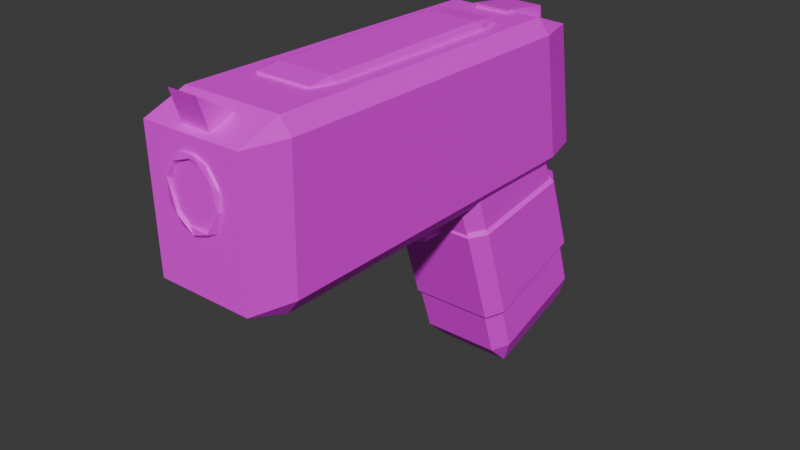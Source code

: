 # Source: pistol1.blend  (saved by Blender 5.1.30; exported with 4.5.12 LTS)
import bpy
from mathutils import Matrix  # noqa: F401  (used for matrix-valued properties, if any)

bpy.ops.wm.read_factory_settings(use_empty=True)
scene = bpy.context.scene
scene.name = 'Scene'

# ---- collections
col_collection = bpy.data.collections.new('Collection'); scene.collection.children.link(col_collection)

# ---- images (referenced by path relative to the original .blend; pixels are not part of the script)
import os
ASSET_DIR = os.environ.get("B2B_ASSET_DIR", "")  # directory of the original .blend (textures are referenced by path, not embedded)
HERE = os.path.dirname(os.path.abspath(__file__))  # packed textures are extracted next to this script under _unpacked/

def load_image(name, relpath, width, height, colorspace="sRGB"):
    """Load a texture the original file referenced (path relative to the .blend, or extracted next to this script)."""
    p = next((c for c in (os.path.join(HERE, relpath), os.path.join(ASSET_DIR, relpath)) if relpath and os.path.exists(c)), "")
    if p:
        img = bpy.data.images.load(p, check_existing=True)
        img.name = name
    else:  # same state as the original file: an image datablock whose file is absent (Cycles renders it pink)
        img = bpy.data.images.new(name, width, height)
        img.source = "FILE"
        img.filepath = "//" + (relpath or name)
    img.colorspace_settings.name = colorspace
    return img
img_pistol_tex_png = load_image('pistol_tex.png', 'bsq_roak_assets/pistol_tex.png', 1024, 1024, 'sRGB')

# ---- materials (node trees are filled in below, after node groups)
mat_material_001 = bpy.data.materials.new('Material.001')

# ---- material node trees
mat_material_001.use_nodes = True; mat_material_001.node_tree.nodes.clear()
_N = mat_material_001.node_tree.nodes; _L = mat_material_001.node_tree.links
n0 = _N.new('ShaderNodeBsdfPrincipled'); n0.name = 'Principled BSDF'; n0.location = (-200, 100)
n1 = _N.new('ShaderNodeOutputMaterial'); n1.name = 'Material Output'; n1.location = (200, 100)
n2 = _N.new('ShaderNodeTexImage'); n2.name = 'Image Texture'; n2.location = (-490, 80)
n2.image = img_pistol_tex_png
_L.new(n0.outputs[0], n1.inputs[0])
_L.new(n2.outputs[0], n0.inputs[0])
n1.is_active_output = True

# ---- world
world_world = bpy.data.worlds.new('World'); scene.world = world_world
world_world.use_nodes = True; world_world.node_tree.nodes.clear()
_N = world_world.node_tree.nodes; _L = world_world.node_tree.links
n0 = _N.new('ShaderNodeOutputWorld'); n0.name = 'World Output'; n0.location = (200, 100)
n1 = _N.new('ShaderNodeBackground'); n1.name = 'Background'; n1.location = (-200, 100)
n1.inputs[0].default_value = (0.05088, 0.05088, 0.05088, 1.0)
_L.new(n1.outputs[0], n0.inputs[0])
n0.is_active_output = True
world_world.color = (0.05088, 0.05088, 0.05088)
world_world.sun_shadow_jitter_overblur = 0.0

# ---- meshes
me_cube_001 = bpy.data.meshes.new('Cube.001')
me_cube_001.from_pydata([(-0.78, -0.78, -1.0), (-0.78, -1.0, -0.78), (-1.0, -0.78, -0.78), (-0.78, -1.0, 0.78), (-0.78, -0.7836, 0.9603), (-1.0, -0.78, 0.736), (-0.78, 0.78, -1.0), (-1.0, 0.7721, -0.78), (-0.78, 0.9922, -0.7801), (-0.78, 0.7255, 0.6838), (-0.78, 0.9497, 0.4243), (-1.0, 0.7283, 0.4596), (0.78, -0.78, -1.0), (1.0, -0.78, -0.78), (0.78, -1.0, -0.78), (0.78, -0.7836, 0.9603), (0.78, -1.0, 0.78), (1.0, -0.78, 0.736), (0.78, 0.78, -1.0), (0.78, 0.9922, -0.7801), (1.0, 0.7721, -0.78), (0.78, 0.7255, 0.6838), (1.0, 0.7283, 0.4596), (0.78, 0.9497, 0.4243)], [], [(0, 1, 2), (3, 4, 5), (6, 7, 8), (9, 10, 11), (12, 13, 14), (15, 16, 17), (18, 19, 20), (21, 22, 23), (6, 0, 2, 7), (1, 3, 5, 2), (4, 9, 11, 5), (10, 8, 7, 11), (18, 6, 8, 19), (9, 21, 23, 10), (22, 20, 19, 23), (12, 18, 20, 13), (21, 15, 17, 22), (16, 14, 13, 17), (0, 12, 14, 1), (15, 4, 3, 16), (6, 18, 12, 0), (2, 5, 11, 7), (14, 16, 3, 1), (21, 9, 4, 15), (8, 10, 23, 19), (20, 22, 17, 13)])
_uv = me_cube_001.uv_layers.new(name='UVMap')
_uv.uv.foreach_set('vector', [0.1219, 0.6541, 0.1207, 0.6561, 0.1215, 0.6566, 0.1178, 0.6738, 0.1183, 0.6763, 0.1187, 0.6738, 0.1275, 0.6577, 0.1271, 0.6602, 0.1278, 0.6607, 0.1242, 0.6767, 0.1255, 0.6743, 0.1246, 0.6742, 0.1219, 0.6541, 0.1215, 0.6566, 0.1207, 0.6561, 0.1183, 0.6763, 0.1178, 0.6738, 0.1187, 0.6738, 0.1275, 0.6577, 0.1278, 0.6607, 0.1271, 0.6602, 0.1242, 0.6767, 0.1246, 0.6742, 0.1255, 0.6743, 0.1275, 0.6577, 0.1219, 0.6541, 0.1215, 0.6566, 0.1271, 0.6602, 0.1207, 0.6561, 0.1178, 0.6738, 0.1187, 0.6738, 0.1215, 0.6566, 0.1183, 0.6763, 0.1242, 0.6767, 0.1246, 0.6742, 0.1187, 0.6738, 0.1255, 0.6743, 0.1278, 0.6607, 0.1271, 0.6602, 0.1246, 0.6742, 0.1275, 0.6577, 0.1275, 0.6577, 0.1278, 0.6607, 0.1278, 0.6607, 0.1242, 0.6767, 0.1242, 0.6767, 0.1255, 0.6743, 0.1255, 0.6743, 0.1246, 0.6742, 0.1271, 0.6602, 0.1278, 0.6607, 0.1255, 0.6743, 0.1219, 0.6541, 0.1275, 0.6577, 0.1271, 0.6602, 0.1215, 0.6566, 0.1242, 0.6767, 0.1183, 0.6763, 0.1187, 0.6738, 0.1246, 0.6742, 0.1178, 0.6738, 0.1207, 0.6561, 0.1215, 0.6566, 0.1187, 0.6738, 0.1219, 0.6541, 0.1219, 0.6541, 0.1207, 0.6561, 0.1207, 0.6561, 0.1183, 0.6763, 0.1183, 0.6763, 0.1178, 0.6738, 0.1178, 0.6738, 0.1275, 0.6577, 0.1275, 0.6577, 0.1219, 0.6541, 0.1219, 0.6541, 0.1215, 0.6566, 0.1187, 0.6738, 0.1246, 0.6742, 0.1271, 0.6602, 0.1207, 0.6561, 0.1178, 0.6738, 0.1178, 0.6738, 0.1207, 0.6561, 0.1242, 0.6767, 0.1242, 0.6767, 0.1183, 0.6763, 0.1183, 0.6763, 0.1278, 0.6607, 0.1255, 0.6743, 0.1255, 0.6743, 0.1278, 0.6607, 0.1271, 0.6602, 0.1246, 0.6742, 0.1187, 0.6738, 0.1215, 0.6566])
me_cube_001.materials.append(mat_material_001)
me_cube_001.update()
me_cube_002 = bpy.data.meshes.new('Cube.002')
me_cube_002.from_pydata([(-0.81, -0.81, -1.0), (-0.8167, -1.0, -0.81), (-1.007, -0.8101, -0.8101), (-0.8746, -1.0, 0.8163), (-0.8758, -0.8107, 0.9981), (-1.059, -0.8108, 0.8067), (-0.81, 0.81, -1.0), (-1.002, 0.7983, -0.81), (-0.8116, 0.9886, -0.8103), (-0.8318, 0.6949, 0.9321), (-0.8247, 0.8961, 0.7343), (-1.02, 0.7054, 0.7414), (0.81, -0.81, -1.0), (1.003, -0.8097, -0.81), (0.8128, -0.9997, -0.81), (0.8351, -0.8078, 1.008), (0.837, -0.9978, 0.828), (1.022, -0.8076, 0.8195), (0.81, 0.81, -1.0), (0.8084, 0.9886, -0.8103), (0.9984, 0.7983, -0.81), (0.7982, 0.695, 0.9335), (0.99, 0.7053, 0.7428), (0.7953, 0.8961, 0.7343)], [], [(0, 1, 2), (3, 4, 5), (6, 7, 8), (9, 10, 11), (12, 13, 14), (15, 16, 17), (18, 19, 20), (21, 22, 23), (6, 0, 2, 7), (1, 3, 5, 2), (4, 9, 11, 5), (10, 8, 7, 11), (18, 6, 8, 19), (9, 21, 23, 10), (22, 20, 19, 23), (12, 18, 20, 13), (21, 15, 17, 22), (16, 14, 13, 17), (0, 12, 14, 1), (15, 4, 3, 16), (6, 18, 12, 0), (2, 5, 11, 7), (14, 16, 3, 1), (21, 9, 4, 15), (8, 10, 23, 19), (20, 22, 17, 13)])
_uv = me_cube_002.uv_layers.new(name='UVMap')
_uv.uv.foreach_set('vector', [0.1021, 0.7004, 0.09962, 0.7022, 0.1021, 0.7022, 0.09961, 0.7177, 0.102, 0.7194, 0.102, 0.7176, 0.1228, 0.7004, 0.1227, 0.7022, 0.1251, 0.7022, 0.1213, 0.7188, 0.1239, 0.7169, 0.1215, 0.717, 0.1021, 0.7004, 0.1021, 0.7022, 0.09962, 0.7022, 0.1021, 0.7195, 0.09965, 0.7178, 0.1021, 0.7177, 0.1228, 0.7004, 0.1251, 0.7022, 0.1227, 0.7022, 0.1214, 0.7188, 0.1215, 0.717, 0.1239, 0.7169, 0.1228, 0.7004, 0.1021, 0.7004, 0.1021, 0.7022, 0.1227, 0.7022, 0.09962, 0.7022, 0.09961, 0.7177, 0.102, 0.7176, 0.1021, 0.7022, 0.102, 0.7194, 0.1213, 0.7188, 0.1215, 0.717, 0.102, 0.7176, 0.1239, 0.7169, 0.1251, 0.7022, 0.1227, 0.7022, 0.1215, 0.717, 0.1228, 0.7004, 0.1228, 0.7004, 0.1251, 0.7022, 0.1251, 0.7022, 0.1213, 0.7188, 0.1214, 0.7188, 0.1239, 0.7169, 0.1239, 0.7169, 0.1215, 0.717, 0.1227, 0.7022, 0.1251, 0.7022, 0.1239, 0.7169, 0.1021, 0.7004, 0.1228, 0.7004, 0.1227, 0.7022, 0.1021, 0.7022, 0.1214, 0.7188, 0.1021, 0.7195, 0.1021, 0.7177, 0.1215, 0.717, 0.09965, 0.7178, 0.09962, 0.7022, 0.1021, 0.7022, 0.1021, 0.7177, 0.1021, 0.7004, 0.1021, 0.7004, 0.09962, 0.7022, 0.09962, 0.7022, 0.1021, 0.7195, 0.102, 0.7194, 0.09961, 0.7177, 0.09965, 0.7178, 0.1228, 0.7004, 0.1228, 0.7004, 0.1021, 0.7004, 0.1021, 0.7004, 0.1021, 0.7022, 0.102, 0.7176, 0.1215, 0.717, 0.1227, 0.7022, 0.09962, 0.7022, 0.09965, 0.7178, 0.09961, 0.7177, 0.09962, 0.7022, 0.1214, 0.7188, 0.1213, 0.7188, 0.102, 0.7194, 0.1021, 0.7195, 0.1251, 0.7022, 0.1239, 0.7169, 0.1239, 0.7169, 0.1251, 0.7022, 0.1227, 0.7022, 0.1215, 0.717, 0.1021, 0.7177, 0.1021, 0.7022])
me_cube_002.materials.append(mat_material_001)
me_cube_002.update()
me_torus = bpy.data.meshes.new('Torus')
me_torus.from_pydata([(1.151, -0.2192, -0.002607), (1.02, -0.1472, 0.1596), (0.8705, -0.02139, 0.0694), (1.094, 0.3285, -0.08316), (1.052, 0.3707, 0.1157), (0.8234, 0.3691, -0.1003), (0.7599, 0.4018, 0.03804), (0.8025, 0.5329, 0.1445), (0.8222, 0.6609, -0.1452), (0.9078, 0.7412, -0.003903), (0.6281, 0.9133, 0.1112), (0.4263, 0.7435, -0.003238), (0.4058, 1.092, -0.007965), (0.4316, 0.8955, -0.1601), (0.1303, 1.08, 0.1368), (0.2665, 0.8588, 0.09676), (-0.004655, 0.9662, 0.1446), (-0.1973, 0.8474, 0.03902), (-0.01166, 0.8986, -0.1039), (-0.2169, 1.039, -0.147), (-0.2614, 1.14, -0.04767), (-0.3292, 1.062, 0.1112), (-0.5202, 0.7425, -0.1021), (-0.6616, 0.7582, 0.1575), (-0.7778, 0.8564, 0.04531), (-0.6424, 0.5738, 0.03905), (-0.8238, 0.756, -0.1103), (-1.03, 0.3384, -0.1434), (-1.154, 0.2213, 0.04426), (-1.016, 0.2778, 0.1475), (-0.8364, 0.2448, 0.07505), (-0.8452, 0.3095, -0.1027), (-1.061, -0.2967, -0.1418), (-0.8529, -0.1873, 0.07937), (-0.8809, -0.1747, -0.1032), (-1.047, -0.4431, 0.1052), (-0.7168, -0.4716, 0.0367), (-0.9165, -0.7032, -0.06068), (-0.6114, -0.7406, -0.1383), (-0.7099, -0.6619, 0.1457), (-0.4514, -0.7364, -0.03498), (-0.5988, -0.9689, 0.09245), (-0.3921, -1.044, -0.1146), (-0.2506, -1.129, 0.04753), (-0.2677, -0.8845, 0.1098), (-0.05584, -0.8597, 0.03787), (-0.07397, -1.047, 0.1484), (0.02378, -0.8967, -0.1001), (0.3093, -1.134, 0.002443), (0.4, -1.021, -0.1395), (0.4167, -0.7991, -0.1004), (0.4056, -0.7628, 0.03746), (0.5464, -0.8515, 0.1573), (0.8277, -0.7846, 0.08621), (0.6963, -0.5168, -0.07395), (0.9918, -0.4147, -0.1475), (0.9718, -0.6271, -0.04353), (0.7721, -0.3853, 0.04315), (0.8891, -0.1284, -0.1034)], [], [(4, 1, 0), (3, 0, 55), (7, 6, 2), (6, 5, 2), (6, 13, 5), (11, 13, 6), (14, 15, 7), (12, 10, 9), (20, 14, 12), (55, 8, 3), (16, 17, 15), (17, 22, 18), (20, 24, 21), (25, 22, 17), (22, 31, 27), (30, 25, 23), (27, 28, 26), (32, 28, 27), (37, 35, 32), (36, 38, 34), (39, 36, 33), (36, 40, 38), (39, 44, 36), (44, 40, 36), (42, 37, 32), (29, 30, 23), (42, 43, 41), (45, 40, 44), (45, 47, 40), (48, 43, 42), (51, 47, 45), (48, 53, 52), (38, 47, 49), (54, 50, 51), (56, 53, 49), (52, 57, 51), (57, 54, 51), (1, 57, 52), (55, 54, 58), (1, 2, 57), (0, 3, 4), (39, 29, 35), (2, 5, 58), (44, 46, 52), (3, 9, 4), (53, 1, 52), (8, 9, 3), (9, 10, 4), (7, 11, 6), (7, 15, 11), (9, 8, 13, 12), (50, 54, 55, 49), (10, 12, 14), (20, 12, 13, 19), (11, 18, 13), (19, 27, 26), (15, 17, 11), (11, 17, 18), (23, 24, 28, 29), (18, 22, 19), (20, 21, 14), (7, 1, 4), (16, 23, 17), (2, 1, 7), (50, 49, 47), (19, 26, 20), (24, 23, 21), (23, 25, 17), (20, 26, 24), (27, 19, 22), (10, 14, 7, 4), (25, 31, 22), (26, 28, 24), (25, 30, 31), (58, 5, 8, 55), (35, 41, 39), (46, 39, 41), (28, 35, 29), (38, 49, 42), (30, 34, 31), (30, 33, 34), (32, 35, 28), (33, 36, 34), (45, 44, 52, 51), (19, 13, 18), (37, 41, 35), (15, 14, 16), (46, 44, 39), (37, 42, 41), (40, 47, 38), (43, 46, 41), (30, 29, 33), (29, 39, 33), (49, 48, 42), (43, 48, 46), (48, 52, 46), (38, 32, 34), (32, 27, 31, 34), (51, 50, 47), (42, 32, 38), (49, 53, 48), (49, 55, 56), (56, 0, 53), (53, 0, 1), (13, 8, 5), (57, 58, 54), (23, 16, 14, 21), (55, 0, 56), (57, 2, 58)])
_uv = me_torus.uv_layers.new(name='UVMap')
_uv.uv.foreach_set('vector', [0.1232, 0.3113, 0.1224, 0.2949, 0.1229, 0.2978, 0.1222, 0.3154, 0.1229, 0.2978, 0.1193, 0.2955, 0.1199, 0.3142, 0.1183, 0.3129, 0.1197, 0.3003, 0.1183, 0.3129, 0.1181, 0.3159, 0.1197, 0.3003, 0.1183, 0.3129, 0.1125, 0.3314, 0.1181, 0.3159, 0.1134, 0.3227, 0.1125, 0.3314, 0.1183, 0.3129, 0.1103, 0.328, 0.1119, 0.3229, 0.1199, 0.3142, 0.1134, 0.3334, 0.1175, 0.3258, 0.1206, 0.3248, 0.103, 0.333, 0.1103, 0.328, 0.1134, 0.3334, 0.1193, 0.2955, 0.1181, 0.3256, 0.1222, 0.3154, 0.1082, 0.3237, 0.1044, 0.322, 0.1119, 0.3229, 0.1044, 0.322, 0.09842, 0.3212, 0.1062, 0.3282, 0.103, 0.333, 0.09553, 0.3196, 0.103, 0.3261, 0.09742, 0.3118, 0.09842, 0.3212, 0.1044, 0.322, 0.09842, 0.3212, 0.09329, 0.3069, 0.09027, 0.308, 0.09455, 0.3002, 0.09742, 0.3118, 0.09803, 0.3141, 0.09027, 0.308, 0.08952, 0.2989, 0.09376, 0.3205, 0.08961, 0.2895, 0.08952, 0.2989, 0.09027, 0.308, 0.09211, 0.2766, 0.0913, 0.2786, 0.08961, 0.2895, 0.09576, 0.2812, 0.09606, 0.2791, 0.09257, 0.2927, 0.09647, 0.2729, 0.09576, 0.2812, 0.09414, 0.2875, 0.09576, 0.2812, 0.09905, 0.2771, 0.09606, 0.2791, 0.09647, 0.2729, 0.1026, 0.2698, 0.09576, 0.2812, 0.1026, 0.2698, 0.09905, 0.2771, 0.09576, 0.2812, 0.09922, 0.2711, 0.09211, 0.2766, 0.08961, 0.2895, 0.0923, 0.2984, 0.09455, 0.3002, 0.09803, 0.3141, 0.09922, 0.2711, 0.1023, 0.265, 0.0976, 0.2665, 0.1052, 0.2735, 0.09905, 0.2771, 0.1026, 0.2698, 0.1052, 0.2735, 0.1054, 0.2766, 0.09905, 0.2771, 0.11, 0.2687, 0.1023, 0.265, 0.09922, 0.2711, 0.1119, 0.2782, 0.1054, 0.2766, 0.1052, 0.2735, 0.11, 0.2687, 0.1183, 0.2782, 0.1147, 0.2732, 0.09606, 0.2791, 0.1054, 0.2766, 0.1104, 0.276, 0.1155, 0.2894, 0.1111, 0.281, 0.1119, 0.2782, 0.1196, 0.2867, 0.1183, 0.2782, 0.1104, 0.276, 0.1147, 0.2732, 0.1176, 0.2902, 0.1119, 0.2782, 0.1176, 0.2902, 0.1155, 0.2894, 0.1119, 0.2782, 0.1224, 0.2949, 0.1176, 0.2902, 0.1147, 0.2732, 0.1193, 0.2955, 0.1155, 0.2894, 0.1185, 0.3019, 0.1224, 0.2949, 0.1197, 0.3003, 0.1176, 0.2902, 0.1229, 0.2978, 0.1222, 0.3154, 0.1232, 0.3113, 0.09647, 0.2729, 0.0923, 0.2984, 0.0913, 0.2786, 0.1197, 0.3003, 0.1181, 0.3159, 0.1185, 0.3019, 0.1026, 0.2698, 0.1055, 0.2652, 0.1147, 0.2732, 0.1222, 0.3154, 0.1206, 0.3248, 0.1232, 0.3113, 0.1183, 0.2782, 0.1224, 0.2949, 0.1147, 0.2732, 0.1181, 0.3256, 0.1206, 0.3248, 0.1222, 0.3154, 0.1206, 0.3248, 0.1175, 0.3258, 0.1232, 0.3113, 0.1199, 0.3142, 0.1134, 0.3227, 0.1183, 0.3129, 0.1199, 0.3142, 0.1119, 0.3229, 0.1134, 0.3227, 0.1206, 0.3248, 0.1181, 0.3256, 0.1125, 0.3314, 0.1134, 0.3334, 0.1111, 0.281, 0.1155, 0.2894, 0.1193, 0.2955, 0.1104, 0.276, 0.1175, 0.3258, 0.1134, 0.3334, 0.1103, 0.328, 0.103, 0.333, 0.1134, 0.3334, 0.1125, 0.3314, 0.1029, 0.3327, 0.1134, 0.3227, 0.1062, 0.3282, 0.1125, 0.3314, 0.1029, 0.3327, 0.09027, 0.308, 0.09376, 0.3205, 0.1119, 0.3229, 0.1044, 0.322, 0.1134, 0.3227, 0.1134, 0.3227, 0.1044, 0.322, 0.1062, 0.3282, 0.09803, 0.3141, 0.09553, 0.3196, 0.08952, 0.2989, 0.0923, 0.2984, 0.1062, 0.3282, 0.09842, 0.3212, 0.1029, 0.3327, 0.103, 0.333, 0.103, 0.3261, 0.1103, 0.328, 0.1199, 0.3142, 0.1224, 0.2949, 0.1232, 0.3113, 0.1082, 0.3237, 0.09803, 0.3141, 0.1044, 0.322, 0.1197, 0.3003, 0.1224, 0.2949, 0.1199, 0.3142, 0.1111, 0.281, 0.1104, 0.276, 0.1054, 0.2766, 0.1029, 0.3327, 0.09376, 0.3205, 0.103, 0.333, 0.09553, 0.3196, 0.09803, 0.3141, 0.103, 0.3261, 0.09803, 0.3141, 0.09742, 0.3118, 0.1044, 0.322, 0.103, 0.333, 0.09376, 0.3205, 0.09553, 0.3196, 0.09027, 0.308, 0.1029, 0.3327, 0.09842, 0.3212, 0.1175, 0.3258, 0.1103, 0.328, 0.1199, 0.3142, 0.1232, 0.3113, 0.09742, 0.3118, 0.09329, 0.3069, 0.09842, 0.3212, 0.09376, 0.3205, 0.08952, 0.2989, 0.09553, 0.3196, 0.09742, 0.3118, 0.09455, 0.3002, 0.09329, 0.3069, 0.1185, 0.3019, 0.1181, 0.3159, 0.1181, 0.3256, 0.1193, 0.2955, 0.0913, 0.2786, 0.0976, 0.2665, 0.09647, 0.2729, 0.1055, 0.2652, 0.09647, 0.2729, 0.0976, 0.2665, 0.08952, 0.2989, 0.0913, 0.2786, 0.0923, 0.2984, 0.09606, 0.2791, 0.1104, 0.276, 0.09922, 0.2711, 0.09455, 0.3002, 0.09257, 0.2927, 0.09329, 0.3069, 0.09455, 0.3002, 0.09414, 0.2875, 0.09257, 0.2927, 0.08961, 0.2895, 0.0913, 0.2786, 0.08952, 0.2989, 0.09414, 0.2875, 0.09576, 0.2812, 0.09257, 0.2927, 0.1052, 0.2735, 0.1026, 0.2698, 0.1147, 0.2732, 0.1119, 0.2782, 0.1029, 0.3327, 0.1125, 0.3314, 0.1062, 0.3282, 0.09211, 0.2766, 0.0976, 0.2665, 0.0913, 0.2786, 0.1119, 0.3229, 0.1103, 0.328, 0.1082, 0.3237, 0.1055, 0.2652, 0.1026, 0.2698, 0.09647, 0.2729, 0.09211, 0.2766, 0.09922, 0.2711, 0.0976, 0.2665, 0.09905, 0.2771, 0.1054, 0.2766, 0.09606, 0.2791, 0.1023, 0.265, 0.1055, 0.2652, 0.0976, 0.2665, 0.09455, 0.3002, 0.0923, 0.2984, 0.09414, 0.2875, 0.0923, 0.2984, 0.09647, 0.2729, 0.09414, 0.2875, 0.1104, 0.276, 0.11, 0.2687, 0.09922, 0.2711, 0.1023, 0.265, 0.11, 0.2687, 0.1055, 0.2652, 0.11, 0.2687, 0.1147, 0.2732, 0.1055, 0.2652, 0.09606, 0.2791, 0.08961, 0.2895, 0.09257, 0.2927, 0.08961, 0.2895, 0.09027, 0.308, 0.09329, 0.3069, 0.09257, 0.2927, 0.1119, 0.2782, 0.1111, 0.281, 0.1054, 0.2766, 0.09922, 0.2711, 0.08961, 0.2895, 0.09606, 0.2791, 0.1104, 0.276, 0.1183, 0.2782, 0.11, 0.2687, 0.1104, 0.276, 0.1193, 0.2955, 0.1196, 0.2867, 0.1196, 0.2867, 0.1229, 0.2978, 0.1183, 0.2782, 0.1183, 0.2782, 0.1229, 0.2978, 0.1224, 0.2949, 0.1125, 0.3314, 0.1181, 0.3256, 0.1181, 0.3159, 0.1176, 0.2902, 0.1185, 0.3019, 0.1155, 0.2894, 0.09803, 0.3141, 0.1082, 0.3237, 0.1103, 0.328, 0.103, 0.3261, 0.1193, 0.2955, 0.1229, 0.2978, 0.1196, 0.2867, 0.1176, 0.2902, 0.1197, 0.3003, 0.1185, 0.3019])
me_torus.materials.append(mat_material_001)
me_torus.update()
me_cube_004 = bpy.data.meshes.new('Cube.004')
me_cube_004.from_pydata([(-1.0, -1.0, -1.0), (-0.999, -1.518, 0.9638), (-1.0, 1.0, -1.0), (1.0, -1.0, -1.0), (1.001, -1.518, 0.9638), (1.0, 1.0, -1.0)], [], [(0, 1, 2), (2, 1, 4, 5), (5, 4, 3), (3, 4, 1, 0), (2, 5, 3, 0)])
_uv = me_cube_004.uv_layers.new(name='UVMap')
_uv.uv.foreach_set('vector', [0.1244, 0.3108, 0.1351, 0.341, 0.1018, 0.2957, 0.1018, 0.2957, 0.1351, 0.341, 0.1277, 0.3633, 0.09529, 0.318, 0.09529, 0.318, 0.1277, 0.3633, 0.1175, 0.3325, 0.1175, 0.3325, 0.1277, 0.3633, 0.1351, 0.341, 0.1244, 0.3108, 0.1018, 0.2957, 0.09529, 0.318, 0.1175, 0.3325, 0.1244, 0.3108])
me_cube_004.materials.append(mat_material_001)
me_cube_004.update()
me_cube_005 = bpy.data.meshes.new('Cube.005')
me_cube_005.from_pydata([(-1.0, -1.0, -1.0), (-0.999, -1.518, 0.9638), (-1.0, 1.0, -1.0), (1.0, -1.0, -1.0), (1.001, -1.518, 0.9638), (1.0, 1.0, -1.0)], [], [(0, 1, 2), (2, 1, 4, 5), (5, 4, 3), (3, 4, 1, 0), (2, 5, 3, 0)])
_uv = me_cube_005.uv_layers.new(name='UVMap')
_uv.uv.foreach_set('vector', [0.09512, 0.2791, 0.0956, 0.276, 0.09849, 0.2819, 0.09849, 0.2819, 0.0956, 0.276, 0.09509, 0.2797, 0.09788, 0.2857, 0.09788, 0.2857, 0.09509, 0.2797, 0.09459, 0.283, 0.09459, 0.283, 0.09509, 0.2797, 0.0956, 0.276, 0.09512, 0.2791, 0.09849, 0.2819, 0.09788, 0.2857, 0.09459, 0.283, 0.09512, 0.2791])
me_cube_005.materials.append(mat_material_001)
me_cube_005.update()
me_torus_001 = bpy.data.meshes.new('Torus.001')
me_torus_001.from_pydata([(-0.6762, 0.7656, 0.3146), (-0.8813, 0.9677, 0.088), (-0.5246, 0.4818, 0.09016), (-0.9153, 0.8332, -0.2134), (-1.108, 0.3685, -0.277), (-1.306, 0.2464, 0.07771), (-1.052, 0.2944, 0.3003), (-0.7085, 0.2066, 0.1594), (-0.7453, 0.2698, -0.2185), (-1.162, -0.3181, -0.2616), (-0.701, -0.1465, 0.09451), (-0.7754, -0.1536, -0.2189), (-1.168, -0.4885, 0.1962), (-0.5821, -0.3949, 0.06707), (-1.029, -0.7981, -0.1187), (-0.5939, -0.7118, -0.2926), (-0.7026, -0.6515, 0.3031), (-0.3786, -0.6035, -0.07927), (-0.674, -1.083, 0.1716), (-0.434, -1.148, -0.2252), (-0.2775, -1.281, 0.08206), (-0.228, -0.7797, 0.2211), (-0.05131, -0.705, 0.0696), (-0.07508, -1.109, 0.2938), (0.03924, -0.7558, -0.1698), (0.3468, -1.287, 0.0186), (0.44, -1.098, -0.2719), (0.362, -0.708, -0.2172), (0.3415, -0.6227, 0.07252), (0.5532, -0.8714, 0.3138)], [], [(7, 2, 0), (4, 5, 3), (9, 5, 4), (14, 12, 9), (13, 15, 11), (16, 13, 10), (13, 17, 15), (16, 21, 13), (21, 17, 13), (19, 14, 9), (6, 7, 0), (19, 20, 18), (22, 17, 21), (22, 24, 17), (25, 20, 19), (28, 24, 22), (15, 24, 26), (16, 6, 12), (21, 23, 29), (0, 1, 5, 6), (27, 26, 24), (3, 5, 1), (2, 7, 8), (12, 18, 16), (23, 16, 18), (5, 12, 6), (15, 26, 19), (7, 11, 8), (7, 10, 11), (9, 12, 5), (10, 13, 11), (22, 21, 29, 28), (14, 18, 12), (23, 21, 16), (14, 19, 18), (17, 24, 15), (20, 23, 18), (7, 6, 10), (6, 16, 10), (26, 25, 19), (20, 25, 23), (25, 29, 23), (15, 9, 11), (9, 4, 8, 11), (28, 27, 24), (19, 9, 15)])
_uv = me_torus_001.uv_layers.new(name='UVMap')
_uv.uv.foreach_set('vector', [0.1251, 0.2663, 0.126, 0.2705, 0.1245, 0.2738, 0.1222, 0.2672, 0.121, 0.265, 0.1228, 0.2739, 0.1229, 0.258, 0.121, 0.265, 0.1222, 0.2672, 0.1245, 0.2521, 0.1231, 0.2557, 0.1229, 0.258, 0.1269, 0.2588, 0.1273, 0.2546, 0.1252, 0.2614, 0.1265, 0.2551, 0.1269, 0.2588, 0.1257, 0.2617, 0.1269, 0.2588, 0.1286, 0.2567, 0.1273, 0.2546, 0.1265, 0.2551, 0.1299, 0.2549, 0.1269, 0.2588, 0.1299, 0.2549, 0.1286, 0.2567, 0.1269, 0.2588, 0.1291, 0.2494, 0.1245, 0.2521, 0.1229, 0.258, 0.1227, 0.2664, 0.1251, 0.2663, 0.1245, 0.2738, 0.1291, 0.2494, 0.1304, 0.2482, 0.1273, 0.2495, 0.131, 0.2565, 0.1286, 0.2567, 0.1299, 0.2549, 0.131, 0.2565, 0.1317, 0.2561, 0.1286, 0.2567, 0.1346, 0.2501, 0.1304, 0.2482, 0.1291, 0.2494, 0.1336, 0.2588, 0.1317, 0.2561, 0.131, 0.2565, 0.1273, 0.2546, 0.1317, 0.2561, 0.135, 0.2529, 0.1265, 0.2551, 0.1227, 0.2664, 0.1231, 0.2557, 0.1299, 0.2549, 0.1315, 0.2511, 0.1354, 0.2562, 0.1245, 0.2738, 0.1228, 0.2758, 0.121, 0.265, 0.1227, 0.2664, 0.1338, 0.2577, 0.135, 0.2529, 0.1317, 0.2561, 0.1228, 0.2739, 0.121, 0.265, 0.1228, 0.2758, 0.126, 0.2705, 0.1251, 0.2663, 0.1248, 0.2671, 0.1231, 0.2557, 0.1273, 0.2495, 0.1265, 0.2551, 0.1315, 0.2511, 0.1265, 0.2551, 0.1273, 0.2495, 0.121, 0.265, 0.1231, 0.2557, 0.1227, 0.2664, 0.1273, 0.2546, 0.135, 0.2529, 0.1291, 0.2494, 0.1251, 0.2663, 0.1252, 0.2614, 0.1248, 0.2671, 0.1251, 0.2663, 0.1257, 0.2617, 0.1252, 0.2614, 0.1229, 0.258, 0.1231, 0.2557, 0.121, 0.265, 0.1257, 0.2617, 0.1269, 0.2588, 0.1252, 0.2614, 0.131, 0.2565, 0.1299, 0.2549, 0.1354, 0.2562, 0.1336, 0.2588, 0.1245, 0.2521, 0.1273, 0.2495, 0.1231, 0.2557, 0.1315, 0.2511, 0.1299, 0.2549, 0.1265, 0.2551, 0.1245, 0.2521, 0.1291, 0.2494, 0.1273, 0.2495, 0.1286, 0.2567, 0.1317, 0.2561, 0.1273, 0.2546, 0.1304, 0.2482, 0.1315, 0.2511, 0.1273, 0.2495, 0.1251, 0.2663, 0.1227, 0.2664, 0.1257, 0.2617, 0.1227, 0.2664, 0.1265, 0.2551, 0.1257, 0.2617, 0.135, 0.2529, 0.1346, 0.2501, 0.1291, 0.2494, 0.1304, 0.2482, 0.1346, 0.2501, 0.1315, 0.2511, 0.1346, 0.2501, 0.1354, 0.2562, 0.1315, 0.2511, 0.1273, 0.2546, 0.1229, 0.258, 0.1252, 0.2614, 0.1229, 0.258, 0.1222, 0.2672, 0.1248, 0.2671, 0.1252, 0.2614, 0.1336, 0.2588, 0.1338, 0.2577, 0.1317, 0.2561, 0.1291, 0.2494, 0.1229, 0.258, 0.1273, 0.2546])
me_torus_001.materials.append(mat_material_001)
me_torus_001.update()
me_cube_006 = bpy.data.meshes.new('Cube.006')
me_cube_006.from_pydata([(-0.78, -0.78, -1.0), (-0.78, -1.0, -0.78), (-1.0, -0.78, -0.78), (-0.78, -1.0, 0.78), (-0.78, -0.7836, 0.9603), (-1.0, -0.78, 0.736), (-0.78, 0.78, -1.0), (-1.0, 0.7721, -0.78), (-0.78, 0.9922, -0.7801), (-0.78, 0.7255, 0.6838), (-0.78, 0.9497, 0.4243), (-1.0, 0.7283, 0.4596), (0.78, -0.78, -1.0), (1.0, -0.78, -0.78), (0.78, -1.0, -0.78), (0.78, -0.7836, 0.9603), (0.78, -1.0, 0.78), (1.0, -0.78, 0.736), (0.78, 0.78, -1.0), (0.78, 0.9922, -0.7801), (1.0, 0.7721, -0.78), (0.78, 0.7255, 0.6838), (1.0, 0.7283, 0.4596), (0.78, 0.9497, 0.4243)], [], [(0, 1, 2), (3, 4, 5), (6, 7, 8), (9, 10, 11), (12, 13, 14), (15, 16, 17), (18, 19, 20), (21, 22, 23), (6, 0, 2, 7), (1, 3, 5, 2), (4, 9, 11, 5), (10, 8, 7, 11), (18, 6, 8, 19), (9, 21, 23, 10), (22, 20, 19, 23), (12, 18, 20, 13), (21, 15, 17, 22), (16, 14, 13, 17), (0, 12, 14, 1), (15, 4, 3, 16), (6, 18, 12, 0), (2, 5, 11, 7), (14, 16, 3, 1), (21, 9, 4, 15), (8, 10, 23, 19), (20, 22, 17, 13)])
_uv = me_cube_006.uv_layers.new(name='UVMap')
_uv.uv.foreach_set('vector', [0.2532, 0.2073, 0.2097, 0.272, 0.2525, 0.2739, 0.2045, 0.7442, 0.2459, 0.8007, 0.2474, 0.7328, 0.5562, 0.2208, 0.5539, 0.2873, 0.5966, 0.2891, 0.5399, 0.73, 0.5843, 0.6534, 0.5412, 0.6622, 0.2532, 0.2073, 0.2525, 0.2739, 0.2097, 0.272, 0.2459, 0.8007, 0.2045, 0.7442, 0.2474, 0.7328, 0.5562, 0.2208, 0.5966, 0.2891, 0.5539, 0.2873, 0.5399, 0.73, 0.5412, 0.6622, 0.5843, 0.6534, 0.5562, 0.2208, 0.2532, 0.2073, 0.2525, 0.2739, 0.5539, 0.2873, 0.2097, 0.272, 0.2045, 0.7442, 0.2474, 0.7328, 0.2525, 0.2739, 0.2459, 0.8007, 0.5399, 0.73, 0.5412, 0.6622, 0.2474, 0.7328, 0.5843, 0.6534, 0.5966, 0.2891, 0.5539, 0.2873, 0.5412, 0.6622, 0.5562, 0.2208, 0.5562, 0.2208, 0.5966, 0.2891, 0.5966, 0.2891, 0.5399, 0.73, 0.5399, 0.73, 0.5843, 0.6534, 0.5843, 0.6534, 0.5412, 0.6622, 0.5539, 0.2873, 0.5966, 0.2891, 0.5843, 0.6534, 0.2532, 0.2073, 0.5562, 0.2208, 0.5539, 0.2873, 0.2525, 0.2739, 0.5399, 0.73, 0.2459, 0.8007, 0.2474, 0.7328, 0.5412, 0.6622, 0.2045, 0.7442, 0.2097, 0.272, 0.2525, 0.2739, 0.2474, 0.7328, 0.2532, 0.2073, 0.2532, 0.2073, 0.2097, 0.272, 0.2097, 0.272, 0.2459, 0.8007, 0.2459, 0.8007, 0.2045, 0.7442, 0.2045, 0.7442, 0.5562, 0.2208, 0.5562, 0.2208, 0.2532, 0.2073, 0.2532, 0.2073, 0.2525, 0.2739, 0.2474, 0.7328, 0.5412, 0.6622, 0.5539, 0.2873, 0.2097, 0.272, 0.2045, 0.7442, 0.2045, 0.7442, 0.2097, 0.272, 0.5399, 0.73, 0.5399, 0.73, 0.2459, 0.8007, 0.2459, 0.8007, 0.5966, 0.2891, 0.5843, 0.6534, 0.5843, 0.6534, 0.5966, 0.2891, 0.5539, 0.2873, 0.5412, 0.6622, 0.2474, 0.7328, 0.2525, 0.2739])
me_cube_006.materials.append(mat_material_001)
me_cube_006.update()
me_cube_007 = bpy.data.meshes.new('Cube.007')
me_cube_007.from_pydata([(-0.81, -0.81, -1.0), (-0.8167, -1.0, -0.81), (-1.007, -0.8101, -0.8101), (-0.8746, -1.0, 0.8163), (-0.8758, -0.8107, 0.9981), (-1.059, -0.8108, 0.8067), (-0.81, 0.81, -1.0), (-1.002, 0.7983, -0.81), (-0.8116, 0.9886, -0.8103), (-0.8318, 0.6949, 0.9321), (-0.8247, 0.8961, 0.7343), (-1.02, 0.7054, 0.7414), (0.81, -0.81, -1.0), (1.003, -0.8097, -0.81), (0.8128, -0.9997, -0.81), (0.8351, -0.8078, 1.008), (0.837, -0.9978, 0.828), (1.022, -0.8076, 0.8195), (0.81, 0.81, -1.0), (0.8084, 0.9886, -0.8103), (0.9984, 0.7983, -0.81), (0.7982, 0.695, 0.9335), (0.99, 0.7053, 0.7428), (0.7953, 0.8961, 0.7343)], [], [(0, 1, 2), (3, 4, 5), (6, 7, 8), (9, 10, 11), (12, 13, 14), (15, 16, 17), (18, 19, 20), (21, 22, 23), (6, 0, 2, 7), (1, 3, 5, 2), (4, 9, 11, 5), (10, 8, 7, 11), (18, 6, 8, 19), (9, 21, 23, 10), (22, 20, 19, 23), (12, 18, 20, 13), (21, 15, 17, 22), (16, 14, 13, 17), (0, 12, 14, 1), (15, 4, 3, 16), (6, 18, 12, 0), (2, 5, 11, 7), (14, 16, 3, 1), (21, 9, 4, 15), (8, 10, 23, 19), (20, 22, 17, 13)])
_uv = me_cube_007.uv_layers.new(name='UVMap')
_uv.uv.foreach_set('vector', [0.9319, 0.7966, 0.933, 0.8704, 0.9652, 0.7966, 0.9428, 0.8705, 0.943, 0.7969, 0.974, 0.7969, 0.9319, 0.1679, 0.9643, 0.1724, 0.9322, 0.09854, 0.9356, 0.2125, 0.9344, 0.1345, 0.9674, 0.2085, 0.6583, 0.7966, 0.6257, 0.7965, 0.6578, 0.8702, 0.654, 0.7958, 0.6537, 0.8695, 0.6224, 0.7957, 0.6583, 0.1679, 0.6585, 0.09854, 0.6264, 0.1724, 0.6602, 0.2125, 0.6279, 0.2085, 0.6608, 0.1345, 0.9319, 0.1679, 0.9319, 0.7966, 0.9652, 0.7966, 0.9643, 0.1724, 0.933, 0.8704, 0.9428, 0.8705, 0.974, 0.7969, 0.9652, 0.7966, 0.943, 0.7969, 0.9356, 0.2125, 0.9674, 0.2085, 0.974, 0.7969, 0.9344, 0.1345, 0.9322, 0.09854, 0.9643, 0.1724, 0.9674, 0.2085, 0.6583, 0.1679, 0.9319, 0.1679, 0.9322, 0.09854, 0.6585, 0.09854, 0.9356, 0.2125, 0.6602, 0.2125, 0.6608, 0.1345, 0.9344, 0.1345, 0.6279, 0.2085, 0.6264, 0.1724, 0.6585, 0.09854, 0.6608, 0.1345, 0.6583, 0.7966, 0.6583, 0.1679, 0.6264, 0.1724, 0.6257, 0.7965, 0.6602, 0.2125, 0.654, 0.7958, 0.6224, 0.7957, 0.6279, 0.2085, 0.6537, 0.8695, 0.6578, 0.8702, 0.6257, 0.7965, 0.6224, 0.7957, 0.9319, 0.7966, 0.6583, 0.7966, 0.6578, 0.8702, 0.933, 0.8704, 0.654, 0.7958, 0.943, 0.7969, 0.9428, 0.8705, 0.6537, 0.8695, 0.9319, 0.1679, 0.6583, 0.1679, 0.6583, 0.7966, 0.9319, 0.7966, 0.9652, 0.7966, 0.974, 0.7969, 0.9674, 0.2085, 0.9643, 0.1724, 0.6578, 0.8702, 0.6537, 0.8695, 0.9428, 0.8705, 0.933, 0.8704, 0.6602, 0.2125, 0.9356, 0.2125, 0.943, 0.7969, 0.654, 0.7958, 0.9322, 0.09854, 0.9344, 0.1345, 0.6608, 0.1345, 0.6585, 0.09854, 0.6264, 0.1724, 0.6279, 0.2085, 0.6224, 0.7957, 0.6257, 0.7965])
me_cube_007.materials.append(mat_material_001)
me_cube_007.update()

# ---- objects
ob_cube = bpy.data.objects.new('Cube', me_cube_001)
ob_cube_001 = bpy.data.objects.new('Cube.001', me_cube_002)
ob_torus = bpy.data.objects.new('Torus', me_torus)
ob_cube_002 = bpy.data.objects.new('Cube.002', me_cube_004)
ob_cube_003 = bpy.data.objects.new('Cube.003', me_cube_005)
ob_torus_001 = bpy.data.objects.new('Torus.001', me_torus_001)
ob_cube_004 = bpy.data.objects.new('Cube.004', me_cube_006)
ob_cube_005 = bpy.data.objects.new('Cube.005', me_cube_007)

# ---- transforms, parenting, visibility, modifiers, constraints
ob_cube.location = (-8.654e-06, 0.2879, -0.2183)
ob_cube.rotation_euler = (0.3144, 6.867e-17, 1.089e-17)
ob_cube.scale = (0.1063, 0.1417, 0.2694)
ob_cube_001.location = (-8.654e-06, -0.009267, 0.083)
ob_cube_001.scale = (0.1196, 0.451, 0.1675)
ob_torus.location = (-8.654e-06, -0.4537, 0.1237)
ob_torus.rotation_euler = (1.571, 2.22e-16, 2.22e-16)
ob_torus.scale = (0.05489, 0.06362, 0.08258)
ob_cube_002.location = (-0.002573, -0.3854, 0.247)
ob_cube_002.scale = (0.03063, 0.05212, 0.04289)
ob_cube_003.location = (-8.654e-06, 0.3339, 0.1853)
ob_cube_003.rotation_euler = (-3.278, 3.011e-17, 4.42e-16)
ob_cube_003.scale = (0.03881, 0.05832, 0.05444)
ob_torus_001.location = (-8.654e-06, 0.09821, -0.09986)
ob_torus_001.rotation_euler = (1.571, -0.2295, 1.571)
ob_torus_001.scale = (0.05876, 0.05671, 0.07687)
ob_cube_004.location = (-8.654e-06, 0.2887, -0.212)
ob_cube_004.rotation_euler = (0.3144, 6.867e-17, 1.089e-17)
ob_cube_004.scale = (0.1126, 0.1481, 0.1416)
ob_cube_005.location = (-8.654e-06, -0.014, 0.2325)
ob_cube_005.scale = (0.06736, 0.2539, 0.02594)

# ---- collection membership
col_collection.objects.link(ob_cube)
col_collection.objects.link(ob_cube_001)
col_collection.objects.link(ob_torus)
col_collection.objects.link(ob_cube_002)
col_collection.objects.link(ob_cube_003)
col_collection.objects.link(ob_torus_001)
col_collection.objects.link(ob_cube_004)
col_collection.objects.link(ob_cube_005)

# ---- scene / render settings (as saved in the file)
scene.frame_start = 1; scene.frame_end = 250; scene.frame_set(1)
scene.render.engine = 'BLENDER_EEVEE_NEXT'
scene.render.bake_bias = 0.0
scene.render.bake_samples = 0
scene.cycles.sampling_pattern = 'TABULATED_SOBOL'
scene.eevee.use_volume_custom_range = False
bpy.context.view_layer.update()

# ---- added for rendering (the .blend has no active camera and no usable light): camera, sun
cam_auto = bpy.data.cameras.new('AutoCamera')
cam_auto.lens = 50.0
cam_auto.sensor_width = 36.0
cam_auto.clip_end = 1000.0
ob_auto_camera = bpy.data.objects.new('AutoCamera', cam_auto)
scene.collection.objects.link(ob_auto_camera)
ob_auto_camera.location = (1.1888, -1.41017, 0.837824)
ob_auto_camera.rotation_euler = (1.09748, -7.21219e-08, 0.694738)
scene.camera = ob_auto_camera
light_auto_sun = bpy.data.lights.new('AutoSun', 'SUN')
light_auto_sun.energy = 3.0
light_auto_sun.angle = 0.0523599
ob_auto_sun = bpy.data.objects.new('AutoSun', light_auto_sun)
scene.collection.objects.link(ob_auto_sun)
ob_auto_sun.rotation_euler = (0.872665, 0.174533, 0.523599)
bpy.context.view_layer.update()

